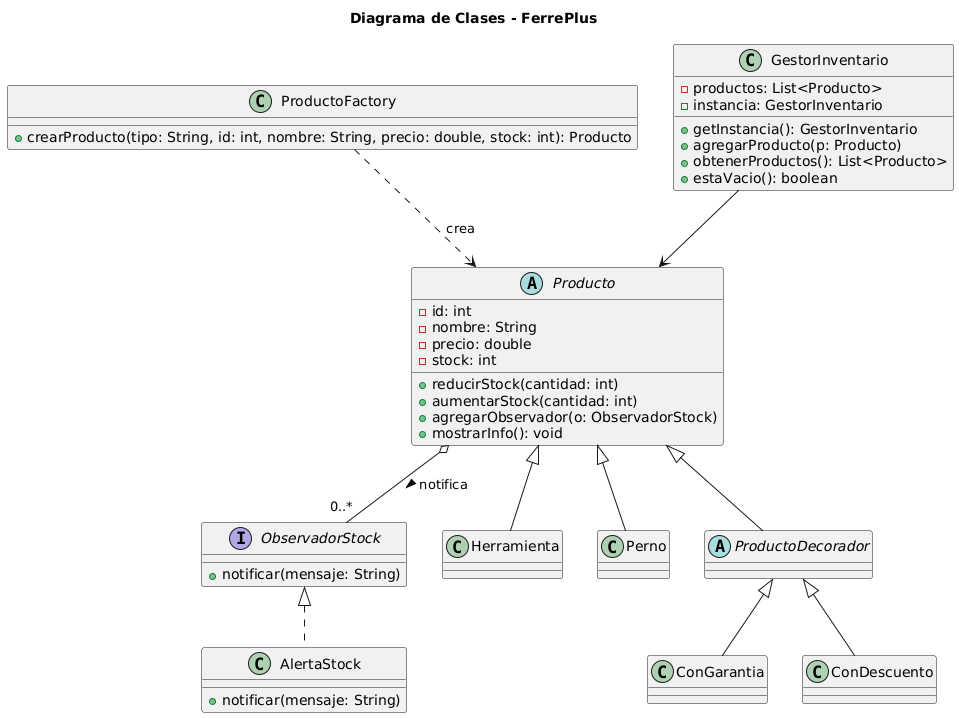

The diagram above was rendered by PlantUML. Its source (embedded in the PNG):
@startuml
title Diagrama de Clases - FerrePlus

' Interfaces y clases base
interface ObservadorStock {
    +notificar(mensaje: String)
}

abstract class Producto {
    -id: int
    -nombre: String
    -precio: double
    -stock: int
    +reducirStock(cantidad: int)
    +aumentarStock(cantidad: int)
    +agregarObservador(o: ObservadorStock)
    +mostrarInfo(): void
}

' Subclases concretas
class Herramienta
class Perno

' Factory
class ProductoFactory {
    +crearProducto(tipo: String, id: int, nombre: String, precio: double, stock: int): Producto
}

' Singleton
class GestorInventario {
    -productos: List<Producto>
    -instancia: GestorInventario
    +getInstancia(): GestorInventario
    +agregarProducto(p: Producto)
    +obtenerProductos(): List<Producto>
    +estaVacio(): boolean
}

' Observer
class AlertaStock {
    +notificar(mensaje: String)
}

' Decorator
abstract class ProductoDecorador
class ConGarantia
class ConDescuento

' Relaciones
Producto <|-- Herramienta
Producto <|-- Perno
Producto <|-- ProductoDecorador
ProductoDecorador <|-- ConGarantia
ProductoDecorador <|-- ConDescuento

ProductoFactory ..> Producto : crea
GestorInventario --> Producto
Producto o-- "0..*" ObservadorStock : notifica >
ObservadorStock <|.. AlertaStock
@enduml